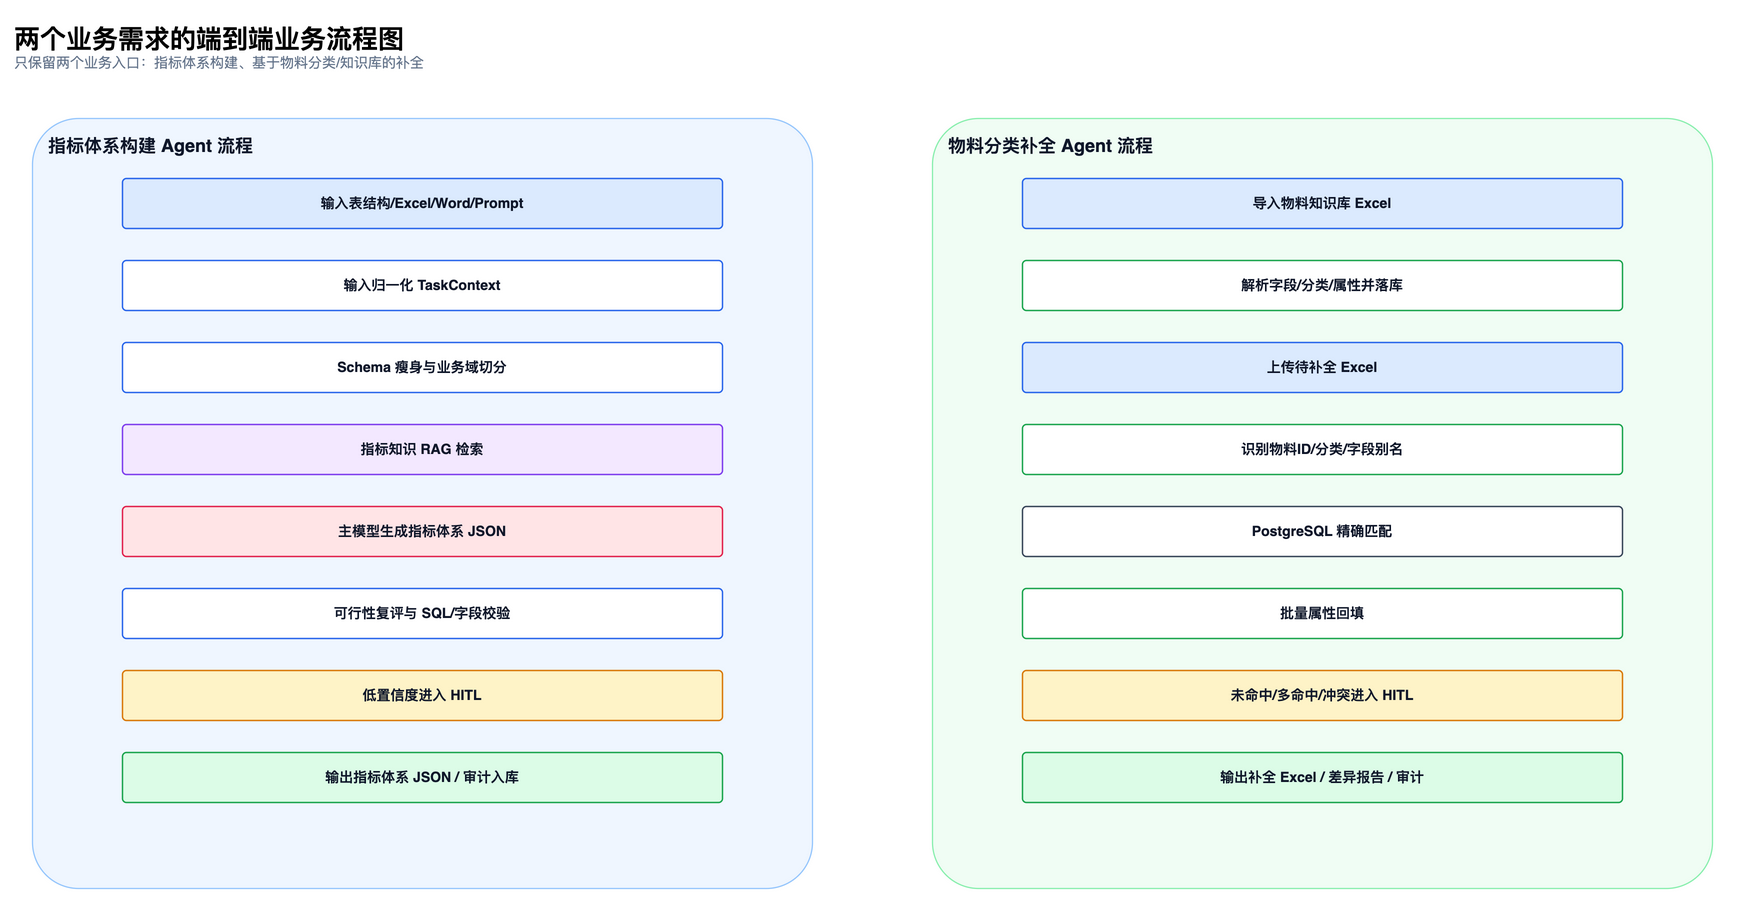

The diagram above was exported from draw.io. Its source (the exported page's mxGraphModel, read from the mxfile embedded in the PNG):
<mxGraphModel dx="1600" dy="900" grid="1" gridSize="10" guides="1" tooltips="1" connect="1" arrows="1" fold="1" page="1" pageScale="1" pageWidth="1800" pageHeight="1050" math="0" shadow="0">
  <root>
    <mxCell id="0" />
    <mxCell id="1" parent="0" />
    <mxCell id="title2" value="&lt;b&gt;&lt;font style=&quot;font-size: 26px&quot;&gt;两个业务需求的端到端业务流程图&lt;/font&gt;&lt;/b&gt;&lt;br&gt;&lt;font color=&quot;#64748B&quot; style=&quot;font-size: 14px&quot;&gt;只保留两个业务入口：指标体系构建、基于物料分类/知识库的补全&lt;/font&gt;" style="text;html=1;strokeColor=none;fillColor=none;align=left;verticalAlign=middle;whiteSpace=wrap;rounded=0;" vertex="1" parent="1">
      <mxGeometry x="40" y="24" width="1720" height="70" as="geometry" />
    </mxCell>
    <mxCell id="lane3" value="指标体系构建 Agent 流程" style="rounded=1;whiteSpace=wrap;html=1;fillColor=#EFF6FF;strokeColor=#93C5FD;strokeWidth=1.2;fontStyle=1;fontSize=18;fontColor=#0F172A;verticalAlign=top;align=left;spacingLeft=14;spacingTop=10;arcSize=6;" vertex="1" parent="1">
      <mxGeometry x="60" y="130" width="780" height="770" as="geometry" />
    </mxCell>
    <mxCell id="c4" value="输入表结构/Excel/Word/Prompt" style="rounded=1;whiteSpace=wrap;html=1;fillColor=#DBEAFE;strokeColor=#2563EB;strokeWidth=1.4;fontColor=#0F172A;fontSize=14;fontStyle=1;spacing=8;arcSize=8;" vertex="1" parent="1">
      <mxGeometry x="150" y="190" width="600" height="50" as="geometry" />
    </mxCell>
    <mxCell id="c5" value="输入归一化 TaskContext" style="rounded=1;whiteSpace=wrap;html=1;fillColor=#FFFFFF;strokeColor=#2563EB;strokeWidth=1.4;fontColor=#0F172A;fontSize=14;fontStyle=1;spacing=8;arcSize=8;" vertex="1" parent="1">
      <mxGeometry x="150" y="272" width="600" height="50" as="geometry" />
    </mxCell>
    <mxCell id="c6" value="Schema 瘦身与业务域切分" style="rounded=1;whiteSpace=wrap;html=1;fillColor=#FFFFFF;strokeColor=#2563EB;strokeWidth=1.4;fontColor=#0F172A;fontSize=14;fontStyle=1;spacing=8;arcSize=8;" vertex="1" parent="1">
      <mxGeometry x="150" y="354" width="600" height="50" as="geometry" />
    </mxCell>
    <mxCell id="c7" value="指标知识 RAG 检索" style="rounded=1;whiteSpace=wrap;html=1;fillColor=#F3E8FF;strokeColor=#7C3AED;strokeWidth=1.4;fontColor=#0F172A;fontSize=14;fontStyle=1;spacing=8;arcSize=8;" vertex="1" parent="1">
      <mxGeometry x="150" y="436" width="600" height="50" as="geometry" />
    </mxCell>
    <mxCell id="c8" value="主模型生成指标体系 JSON" style="rounded=1;whiteSpace=wrap;html=1;fillColor=#FFE4E6;strokeColor=#E11D48;strokeWidth=1.4;fontColor=#0F172A;fontSize=14;fontStyle=1;spacing=8;arcSize=8;" vertex="1" parent="1">
      <mxGeometry x="150" y="518" width="600" height="50" as="geometry" />
    </mxCell>
    <mxCell id="c9" value="可行性复评与 SQL/字段校验" style="rounded=1;whiteSpace=wrap;html=1;fillColor=#FFFFFF;strokeColor=#2563EB;strokeWidth=1.4;fontColor=#0F172A;fontSize=14;fontStyle=1;spacing=8;arcSize=8;" vertex="1" parent="1">
      <mxGeometry x="150" y="600" width="600" height="50" as="geometry" />
    </mxCell>
    <mxCell id="c10" value="低置信度进入 HITL" style="rounded=1;whiteSpace=wrap;html=1;fillColor=#FEF3C7;strokeColor=#D97706;strokeWidth=1.4;fontColor=#0F172A;fontSize=14;fontStyle=1;spacing=8;arcSize=8;" vertex="1" parent="1">
      <mxGeometry x="150" y="682" width="600" height="50" as="geometry" />
    </mxCell>
    <mxCell id="c11" value="输出指标体系 JSON / 审计入库" style="rounded=1;whiteSpace=wrap;html=1;fillColor=#DCFCE7;strokeColor=#16A34A;strokeWidth=1.4;fontColor=#0F172A;fontSize=14;fontStyle=1;spacing=8;arcSize=8;" vertex="1" parent="1">
      <mxGeometry x="150" y="764" width="600" height="50" as="geometry" />
    </mxCell>
    <mxCell id="lane12" value="物料分类补全 Agent 流程" style="rounded=1;whiteSpace=wrap;html=1;fillColor=#F0FDF4;strokeColor=#86EFAC;strokeWidth=1.2;fontStyle=1;fontSize=18;fontColor=#0F172A;verticalAlign=top;align=left;spacingLeft=14;spacingTop=10;arcSize=6;" vertex="1" parent="1">
      <mxGeometry x="960" y="130" width="780" height="770" as="geometry" />
    </mxCell>
    <mxCell id="c13" value="导入物料知识库 Excel" style="rounded=1;whiteSpace=wrap;html=1;fillColor=#DBEAFE;strokeColor=#2563EB;strokeWidth=1.4;fontColor=#0F172A;fontSize=14;fontStyle=1;spacing=8;arcSize=8;" vertex="1" parent="1">
      <mxGeometry x="1050" y="190" width="600" height="50" as="geometry" />
    </mxCell>
    <mxCell id="c14" value="解析字段/分类/属性并落库" style="rounded=1;whiteSpace=wrap;html=1;fillColor=#FFFFFF;strokeColor=#16A34A;strokeWidth=1.4;fontColor=#0F172A;fontSize=14;fontStyle=1;spacing=8;arcSize=8;" vertex="1" parent="1">
      <mxGeometry x="1050" y="272" width="600" height="50" as="geometry" />
    </mxCell>
    <mxCell id="c15" value="上传待补全 Excel" style="rounded=1;whiteSpace=wrap;html=1;fillColor=#DBEAFE;strokeColor=#2563EB;strokeWidth=1.4;fontColor=#0F172A;fontSize=14;fontStyle=1;spacing=8;arcSize=8;" vertex="1" parent="1">
      <mxGeometry x="1050" y="354" width="600" height="50" as="geometry" />
    </mxCell>
    <mxCell id="c16" value="识别物料ID/分类/字段别名" style="rounded=1;whiteSpace=wrap;html=1;fillColor=#FFFFFF;strokeColor=#16A34A;strokeWidth=1.4;fontColor=#0F172A;fontSize=14;fontStyle=1;spacing=8;arcSize=8;" vertex="1" parent="1">
      <mxGeometry x="1050" y="436" width="600" height="50" as="geometry" />
    </mxCell>
    <mxCell id="c17" value="PostgreSQL 精确匹配" style="rounded=1;whiteSpace=wrap;html=1;fillColor=#FFFFFF;strokeColor=#334155;strokeWidth=1.4;fontColor=#0F172A;fontSize=14;fontStyle=1;spacing=8;arcSize=8;" vertex="1" parent="1">
      <mxGeometry x="1050" y="518" width="600" height="50" as="geometry" />
    </mxCell>
    <mxCell id="c18" value="批量属性回填" style="rounded=1;whiteSpace=wrap;html=1;fillColor=#FFFFFF;strokeColor=#16A34A;strokeWidth=1.4;fontColor=#0F172A;fontSize=14;fontStyle=1;spacing=8;arcSize=8;" vertex="1" parent="1">
      <mxGeometry x="1050" y="600" width="600" height="50" as="geometry" />
    </mxCell>
    <mxCell id="c19" value="未命中/多命中/冲突进入 HITL" style="rounded=1;whiteSpace=wrap;html=1;fillColor=#FEF3C7;strokeColor=#D97706;strokeWidth=1.4;fontColor=#0F172A;fontSize=14;fontStyle=1;spacing=8;arcSize=8;" vertex="1" parent="1">
      <mxGeometry x="1050" y="682" width="600" height="50" as="geometry" />
    </mxCell>
    <mxCell id="c20" value="输出补全 Excel / 差异报告 / 审计" style="rounded=1;whiteSpace=wrap;html=1;fillColor=#DCFCE7;strokeColor=#16A34A;strokeWidth=1.4;fontColor=#0F172A;fontSize=14;fontStyle=1;spacing=8;arcSize=8;" vertex="1" parent="1">
      <mxGeometry x="1050" y="764" width="600" height="50" as="geometry" />
    </mxCell>
  </root>
</mxGraphModel>